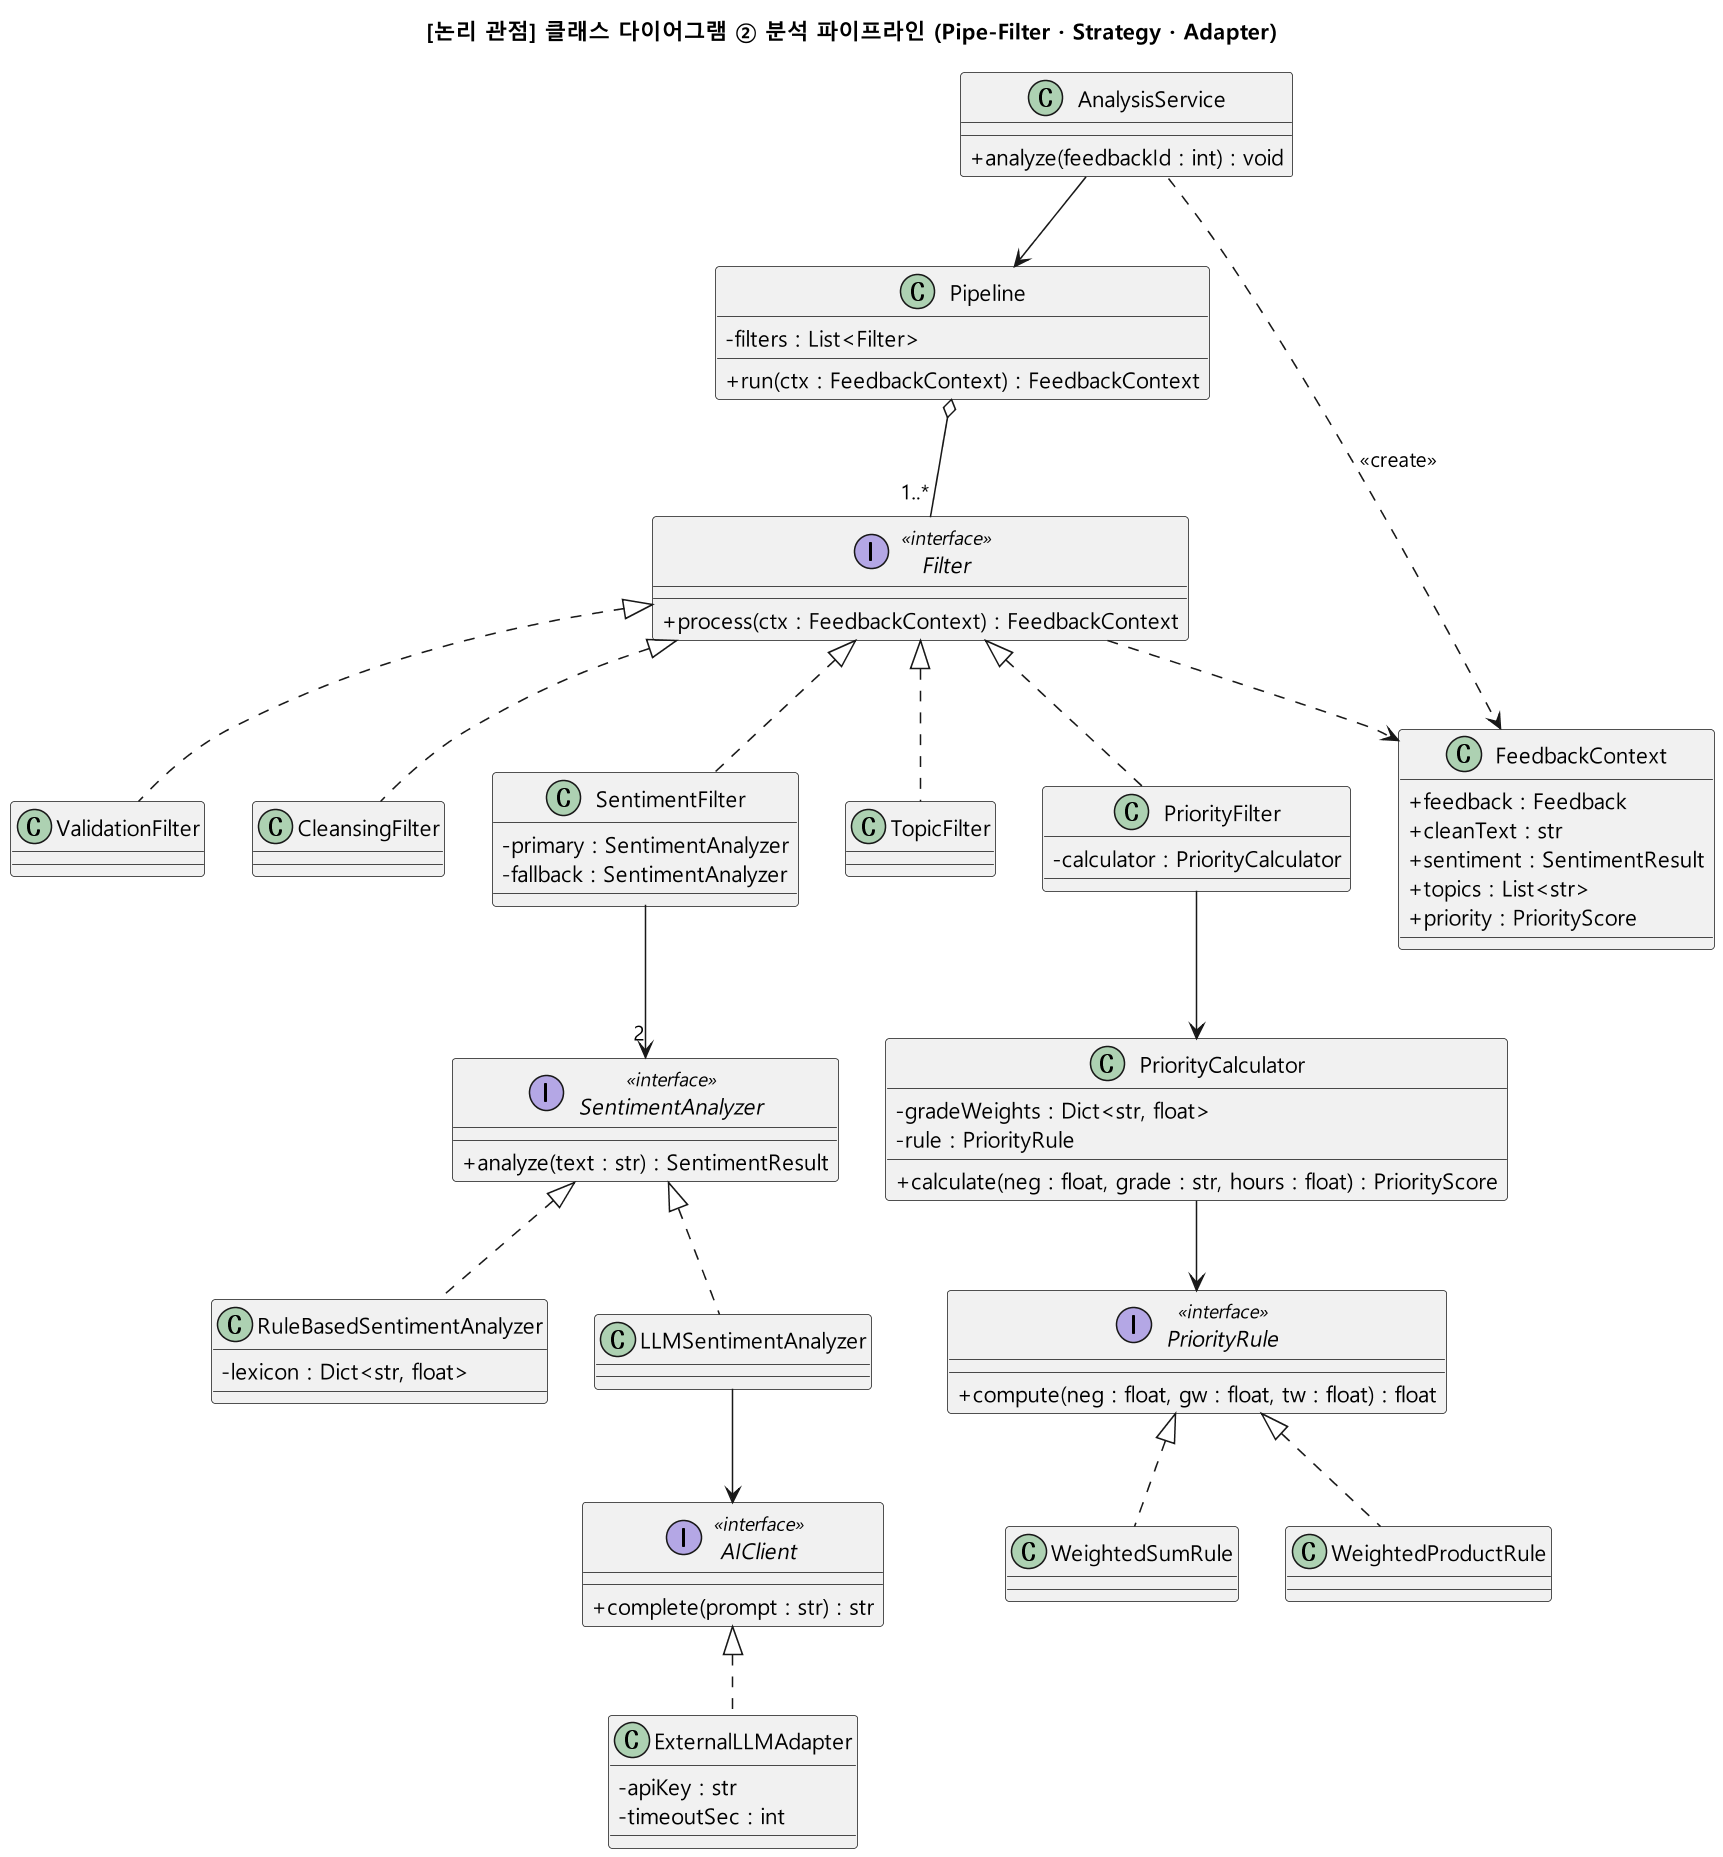

The diagram above was rendered by PlantUML. Its source (embedded in the PNG):
@startuml
skinparamlocked dpi 150
title [논리 관점] 클래스 다이어그램 ② 분석 파이프라인 (Pipe-Filter · Strategy · Adapter)
skinparam classAttributeIconSize 0
skinparam shadowing false
skinparam defaultFontName "Malgun Gothic"
skinparam nodesep 30
skinparam ranksep 55

class AnalysisService {
  + analyze(feedbackId : int) : void
}
class Pipeline {
  - filters : List<Filter>
  + run(ctx : FeedbackContext) : FeedbackContext
}
interface Filter <<interface>> {
  + process(ctx : FeedbackContext) : FeedbackContext
}
class FeedbackContext {
  + feedback : Feedback
  + cleanText : str
  + sentiment : SentimentResult
  + topics : List<str>
  + priority : PriorityScore
}
class ValidationFilter
class CleansingFilter
class SentimentFilter {
  - primary : SentimentAnalyzer
  - fallback : SentimentAnalyzer
}
class TopicFilter
class PriorityFilter {
  - calculator : PriorityCalculator
}
class PriorityCalculator {
  - gradeWeights : Dict<str, float>
  - rule : PriorityRule
  + calculate(neg : float, grade : str, hours : float) : PriorityScore
}
interface PriorityRule <<interface>> {
  + compute(neg : float, gw : float, tw : float) : float
}
class WeightedProductRule
class WeightedSumRule

interface SentimentAnalyzer <<interface>> {
  + analyze(text : str) : SentimentResult
}
class LLMSentimentAnalyzer
class RuleBasedSentimentAnalyzer {
  - lexicon : Dict<str, float>
}
interface AIClient <<interface>> {
  + complete(prompt : str) : str
}
class ExternalLLMAdapter {
  - apiKey : str
  - timeoutSec : int
}

AnalysisService --> Pipeline
AnalysisService ..> FeedbackContext : <<create>>
Pipeline o-- "1..*" Filter
Filter ..> FeedbackContext
Filter <|.. ValidationFilter
Filter <|.. CleansingFilter
Filter <|.. SentimentFilter
Filter <|.. TopicFilter
Filter <|.. PriorityFilter
PriorityFilter --> PriorityCalculator
PriorityCalculator --> PriorityRule
PriorityRule <|.. WeightedProductRule
PriorityRule <|.. WeightedSumRule

SentimentFilter --> "2" SentimentAnalyzer
SentimentAnalyzer <|.. LLMSentimentAnalyzer
SentimentAnalyzer <|.. RuleBasedSentimentAnalyzer
LLMSentimentAnalyzer --> AIClient
AIClient <|.. ExternalLLMAdapter
@enduml